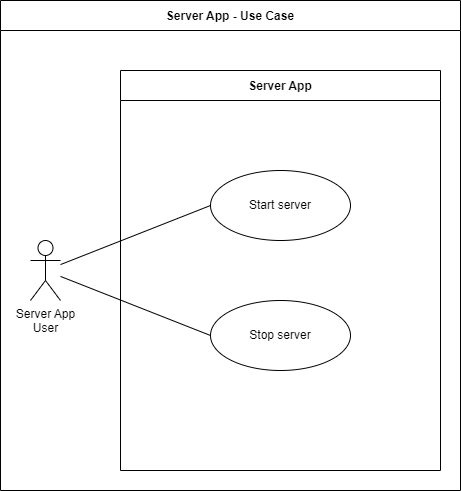

The diagram above was exported from draw.io. Its source (the exported page's mxGraphModel, read from the mxfile embedded in the PNG):
<mxGraphModel dx="1091" dy="646" grid="1" gridSize="10" guides="1" tooltips="1" connect="1" arrows="1" fold="1" page="1" pageScale="1" pageWidth="850" pageHeight="1100" background="#ffffff" math="0" shadow="0">
  <root>
    <mxCell id="0" />
    <mxCell id="1" parent="0" />
    <mxCell id="MvRsdu0kGQYAbbo5Rnw6-7" style="rounded=0;orthogonalLoop=1;jettySize=auto;html=1;entryX=0;entryY=0.5;entryDx=0;entryDy=0;endArrow=none;endFill=0;" edge="1" parent="1" source="MvRsdu0kGQYAbbo5Rnw6-2" target="MvRsdu0kGQYAbbo5Rnw6-4">
      <mxGeometry relative="1" as="geometry" />
    </mxCell>
    <mxCell id="MvRsdu0kGQYAbbo5Rnw6-8" style="rounded=0;orthogonalLoop=1;jettySize=auto;html=1;entryX=0;entryY=0.5;entryDx=0;entryDy=0;endArrow=none;endFill=0;" edge="1" parent="1" source="MvRsdu0kGQYAbbo5Rnw6-2" target="MvRsdu0kGQYAbbo5Rnw6-5">
      <mxGeometry relative="1" as="geometry" />
    </mxCell>
    <mxCell id="MvRsdu0kGQYAbbo5Rnw6-2" value="Server App&lt;br&gt;User" style="shape=umlActor;verticalLabelPosition=bottom;verticalAlign=top;html=1;" vertex="1" parent="1">
      <mxGeometry x="150" y="390" width="30" height="60" as="geometry" />
    </mxCell>
    <mxCell id="MvRsdu0kGQYAbbo5Rnw6-3" value="Server App" style="swimlane;startSize=30;" vertex="1" parent="1">
      <mxGeometry x="240" y="220" width="320" height="400" as="geometry" />
    </mxCell>
    <mxCell id="MvRsdu0kGQYAbbo5Rnw6-4" value="Start server" style="ellipse;whiteSpace=wrap;html=1;" vertex="1" parent="MvRsdu0kGQYAbbo5Rnw6-3">
      <mxGeometry x="90" y="100" width="140" height="70" as="geometry" />
    </mxCell>
    <mxCell id="MvRsdu0kGQYAbbo5Rnw6-5" value="Stop server" style="ellipse;whiteSpace=wrap;html=1;" vertex="1" parent="MvRsdu0kGQYAbbo5Rnw6-3">
      <mxGeometry x="90" y="230" width="140" height="70" as="geometry" />
    </mxCell>
    <mxCell id="MvRsdu0kGQYAbbo5Rnw6-6" value="Server App - Use Case" style="swimlane;startSize=30;" vertex="1" parent="1">
      <mxGeometry x="120" y="150" width="460" height="490" as="geometry" />
    </mxCell>
  </root>
</mxGraphModel>